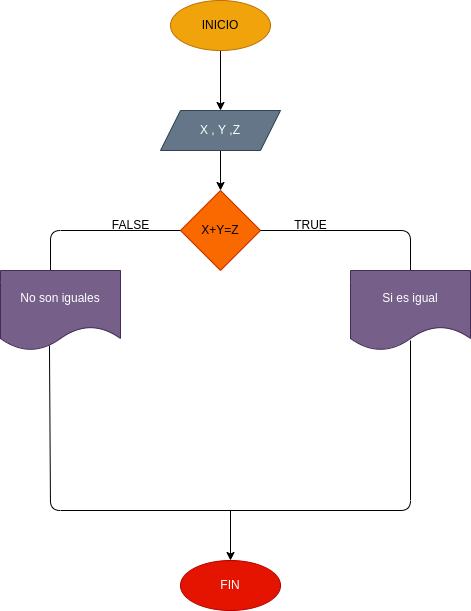

The diagram above was exported from draw.io. Its source (the exported page's mxGraphModel, read from the mxfile embedded in the PNG):
<mxGraphModel dx="637" dy="397" grid="1" gridSize="10" guides="1" tooltips="1" connect="1" arrows="1" fold="1" page="1" pageScale="1" pageWidth="2339" pageHeight="3300" math="0" shadow="0">
  <root>
    <mxCell id="0" />
    <mxCell id="1" parent="0" />
    <mxCell id="3" style="edgeStyle=none;html=1;" edge="1" parent="1" source="2">
      <mxGeometry relative="1" as="geometry">
        <mxPoint x="290" y="120" as="targetPoint" />
      </mxGeometry>
    </mxCell>
    <mxCell id="2" value="INICIO" style="ellipse;whiteSpace=wrap;html=1;fillColor=#f0a30a;fontColor=#000000;strokeColor=#BD7000;" vertex="1" parent="1">
      <mxGeometry x="240" y="10" width="100" height="50" as="geometry" />
    </mxCell>
    <mxCell id="5" style="edgeStyle=none;html=1;" edge="1" parent="1" source="4" target="6">
      <mxGeometry relative="1" as="geometry">
        <mxPoint x="290" y="200" as="targetPoint" />
      </mxGeometry>
    </mxCell>
    <mxCell id="4" value="X , Y ,Z" style="shape=parallelogram;perimeter=parallelogramPerimeter;whiteSpace=wrap;html=1;fixedSize=1;fillColor=#647687;fontColor=#ffffff;strokeColor=#314354;" vertex="1" parent="1">
      <mxGeometry x="230" y="120" width="120" height="40" as="geometry" />
    </mxCell>
    <mxCell id="6" value="X+Y=Z" style="rhombus;whiteSpace=wrap;html=1;fillColor=#fa6800;fontColor=#000000;strokeColor=#C73500;" vertex="1" parent="1">
      <mxGeometry x="250" y="200" width="80" height="80" as="geometry" />
    </mxCell>
    <mxCell id="7" value="" style="endArrow=none;html=1;exitX=1;exitY=0.5;exitDx=0;exitDy=0;" edge="1" parent="1" source="6">
      <mxGeometry width="50" height="50" relative="1" as="geometry">
        <mxPoint x="340" y="250" as="sourcePoint" />
        <mxPoint x="480" y="280" as="targetPoint" />
        <Array as="points">
          <mxPoint x="480" y="240" />
        </Array>
      </mxGeometry>
    </mxCell>
    <mxCell id="8" value="" style="endArrow=none;html=1;entryX=0;entryY=0.5;entryDx=0;entryDy=0;" edge="1" parent="1" target="6">
      <mxGeometry width="50" height="50" relative="1" as="geometry">
        <mxPoint x="120" y="280" as="sourcePoint" />
        <mxPoint x="160" y="230" as="targetPoint" />
        <Array as="points">
          <mxPoint x="120" y="240" />
        </Array>
      </mxGeometry>
    </mxCell>
    <mxCell id="9" value="Si es igual" style="shape=document;whiteSpace=wrap;html=1;boundedLbl=1;fillColor=#76608a;fontColor=#ffffff;strokeColor=#432D57;" vertex="1" parent="1">
      <mxGeometry x="420" y="280" width="120" height="80" as="geometry" />
    </mxCell>
    <mxCell id="10" value="No son iguales" style="shape=document;whiteSpace=wrap;html=1;boundedLbl=1;fillColor=#76608a;fontColor=#ffffff;strokeColor=#432D57;" vertex="1" parent="1">
      <mxGeometry x="70" y="280" width="120" height="80" as="geometry" />
    </mxCell>
    <mxCell id="11" value="" style="endArrow=none;html=1;exitX=0.408;exitY=0.938;exitDx=0;exitDy=0;exitPerimeter=0;" edge="1" parent="1" source="10">
      <mxGeometry width="50" height="50" relative="1" as="geometry">
        <mxPoint x="180" y="460" as="sourcePoint" />
        <mxPoint x="480" y="350" as="targetPoint" />
        <Array as="points">
          <mxPoint x="120" y="520" />
          <mxPoint x="480" y="520" />
        </Array>
      </mxGeometry>
    </mxCell>
    <mxCell id="12" value="" style="endArrow=classic;html=1;" edge="1" parent="1">
      <mxGeometry width="50" height="50" relative="1" as="geometry">
        <mxPoint x="300" y="520" as="sourcePoint" />
        <mxPoint x="300" y="570" as="targetPoint" />
      </mxGeometry>
    </mxCell>
    <mxCell id="13" value="FIN" style="ellipse;whiteSpace=wrap;html=1;fillColor=#e51400;fontColor=#ffffff;strokeColor=#B20000;" vertex="1" parent="1">
      <mxGeometry x="250" y="570" width="100" height="50" as="geometry" />
    </mxCell>
    <mxCell id="14" value="FALSE" style="text;html=1;align=center;verticalAlign=middle;resizable=0;points=[];autosize=1;strokeColor=none;fillColor=none;" vertex="1" parent="1">
      <mxGeometry x="170" y="220" width="60" height="30" as="geometry" />
    </mxCell>
    <mxCell id="15" value="TRUE" style="text;html=1;align=center;verticalAlign=middle;resizable=0;points=[];autosize=1;strokeColor=none;fillColor=none;" vertex="1" parent="1">
      <mxGeometry x="350" y="220" width="60" height="30" as="geometry" />
    </mxCell>
  </root>
</mxGraphModel>